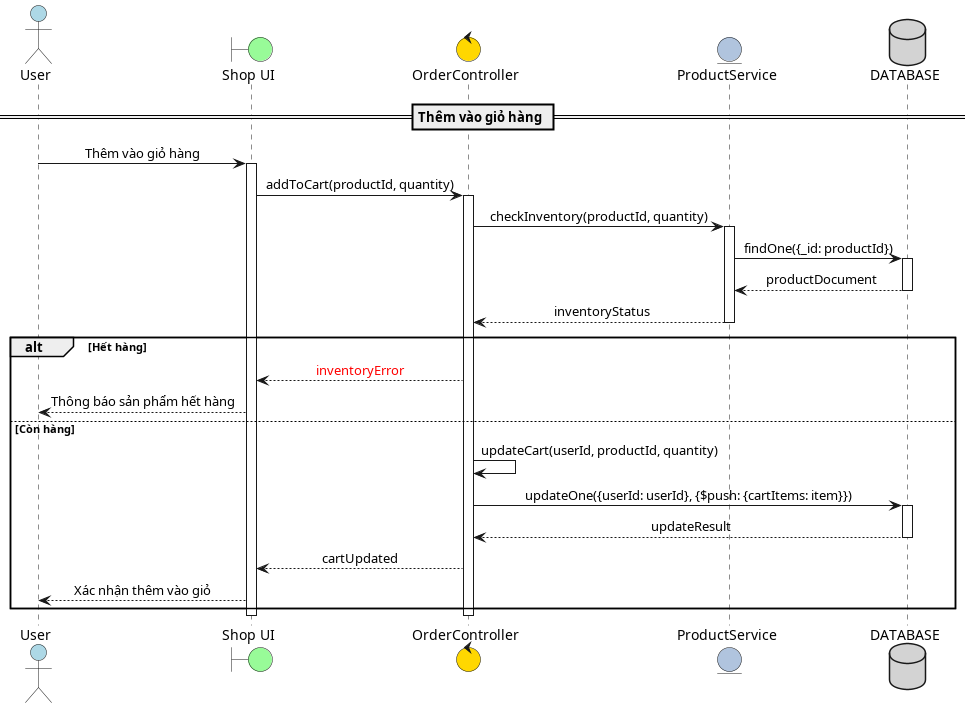

The diagram above was rendered by PlantUML. Its source (embedded in the PNG):
@startuml Quản lý giỏ hàng
skinparam sequenceMessageAlign center
skinparam responseMessageBelowArrow true
skinparam backgroundColor #FFFFFF
skinparam transparentBackground false

actor "User" as User #lightblue
boundary "Shop UI" as UI #palegreen
control "OrderController" as OC #gold
entity "ProductService" as PS #lightsteelblue
database "DATABASE" as DB #lightgray

== Thêm vào giỏ hàng ==
User -> UI : Thêm vào giỏ hàng
activate UI
UI -> OC : addToCart(productId, quantity)
activate OC
OC -> PS : checkInventory(productId, quantity)
activate PS
PS -> DB : findOne({_id: productId})
activate DB
DB --> PS : productDocument
deactivate DB
PS --> OC : inventoryStatus
deactivate PS

alt Hết hàng
    OC --> UI : <color:red>inventoryError</color>
    UI --> User : Thông báo sản phẩm hết hàng
else Còn hàng
    OC -> OC : updateCart(userId, productId, quantity)
    OC -> DB : updateOne({userId: userId}, {$push: {cartItems: item}})
    activate DB
    DB --> OC : updateResult
    deactivate DB
    OC --> UI : cartUpdated
    UI --> User : Xác nhận thêm vào giỏ
end
deactivate OC
deactivate UI
@enduml